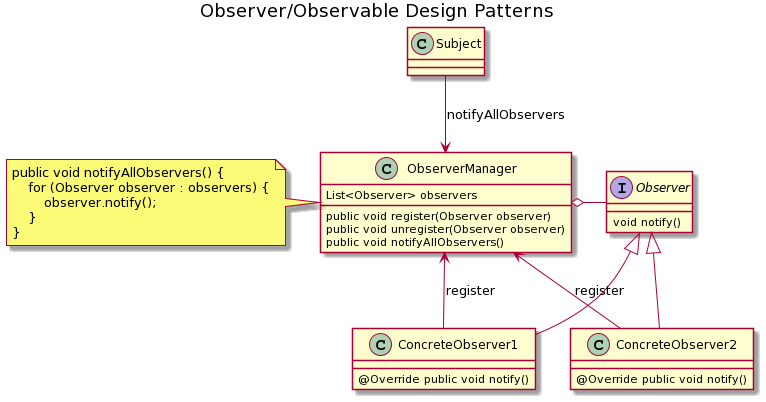

The diagram above was rendered by PlantUML. Its source (embedded in the PNG):
@startuml
title Observer/Observable Design Patterns

interface Observer {
    void notify()
}

class ObserverManager {
    List<Observer> observers
    public void register(Observer observer)
    public void unregister(Observer observer)
    public void notifyAllObservers()
}
note left
    public void notifyAllObservers() {
        for (Observer observer : observers) {
            observer.notify();
        }
    }
end note
ObserverManager o- Observer

class Subject {
}
Subject -down-> ObserverManager : notifyAllObservers

class ConcreteObserver1 extends Observer {
    @Override public void notify()
}
ConcreteObserver1 -> ObserverManager : register

class ConcreteObserver2 extends Observer {
    @Override public void notify()
}
ConcreteObserver2 -> ObserverManager : register
@enduml